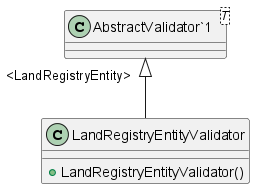

The diagram above was rendered by PlantUML. Its source (embedded in the PNG):
@startuml
class LandRegistryEntityValidator {
    + LandRegistryEntityValidator()
}
class "AbstractValidator`1"<T> {
}
"AbstractValidator`1" "<LandRegistryEntity>" <|-- LandRegistryEntityValidator
@enduml